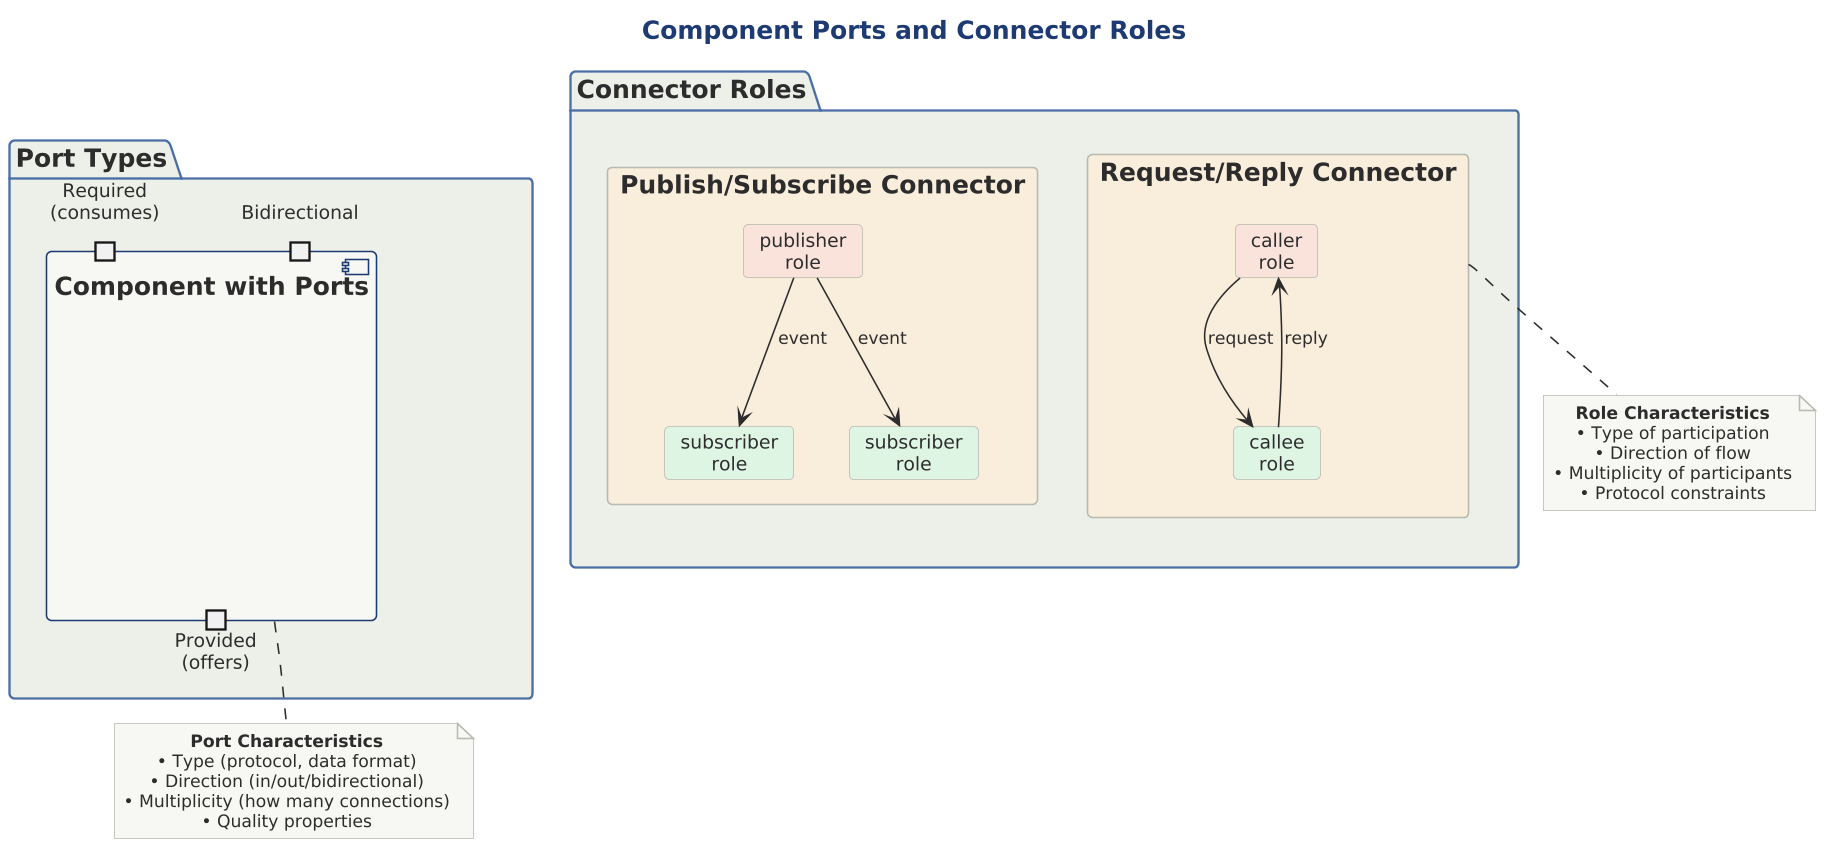

The diagram above was rendered by PlantUML. Its source (embedded in the PNG):
@startuml 11-ports-and-roles

scale 1.5625



!include ../../../../../../tooling/styles/plantuml/structural/package-diagram-style.iuml

title Component Ports and Connector Roles

package "Port Types" as ports {
    component "Component with Ports" as cp {
        portin "Required\n(consumes)" as req
        portout "Provided\n(offers)" as prov
        port "Bidirectional" as bi
    }
}

package "Connector Roles" as roles {
    rectangle "Request/Reply Connector" as rr $fill_caution {
        card "caller\nrole" as caller $fill_invalid
        card "callee\nrole" as callee $fill_ok
        caller --> callee : request
        callee --> caller : reply
    }
    
    rectangle "Publish/Subscribe Connector" as ps $fill_caution {
        card "publisher\nrole" as pub $fill_invalid
        card "subscriber\nrole" as sub1 $fill_ok
        card "subscriber\nrole" as sub2 $fill_ok
        pub --> sub1 : event
        pub --> sub2 : event
    }
}

note bottom of cp
  **Port Characteristics**
  • Type (protocol, data format)
  • Direction (in/out/bidirectional)
  • Multiplicity (how many connections)
  • Quality properties
end note

note bottom of rr
  **Role Characteristics**
  • Type of participation
  • Direction of flow
  • Multiplicity of participants
  • Protocol constraints
end note

@enduml